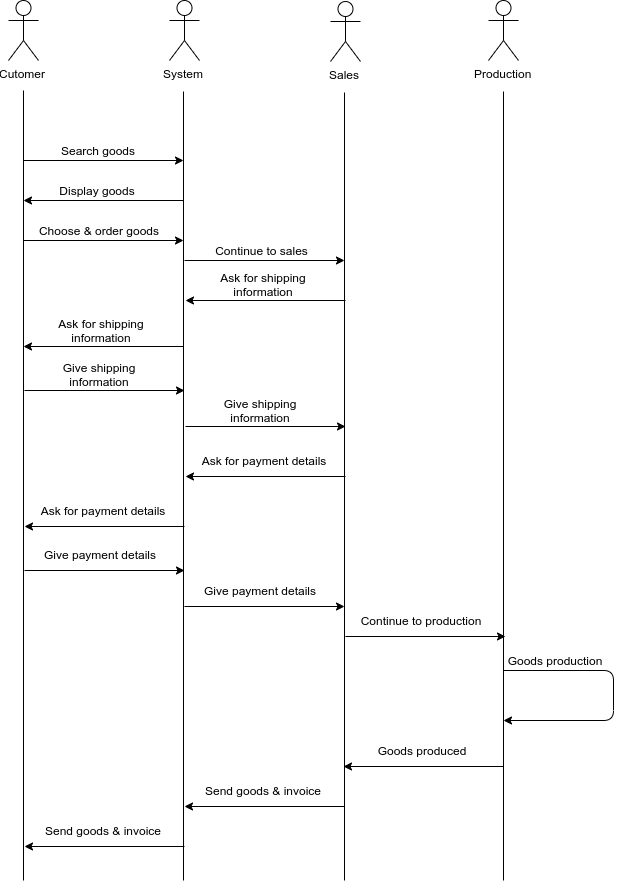

The diagram above was exported from draw.io. Its source (the exported page's mxGraphModel, read from the mxfile embedded in the PNG):
<mxGraphModel dx="2177" dy="1022" grid="1" gridSize="10" guides="1" tooltips="1" connect="1" arrows="1" fold="1" page="0" pageScale="1" pageWidth="827" pageHeight="1169" math="0" shadow="0">
  <root>
    <mxCell id="0" />
    <mxCell id="1" parent="0" />
    <mxCell id="em7H5wgKs81gXO3XA5G9-1" value="" style="endArrow=none;html=1;" edge="1" parent="1">
      <mxGeometry width="50" height="50" relative="1" as="geometry">
        <mxPoint x="120" y="920" as="sourcePoint" />
        <mxPoint x="120" y="130" as="targetPoint" />
      </mxGeometry>
    </mxCell>
    <mxCell id="em7H5wgKs81gXO3XA5G9-2" value="Cutomer" style="shape=umlActor;verticalLabelPosition=bottom;labelBackgroundColor=#ffffff;verticalAlign=top;html=1;outlineConnect=0;" vertex="1" parent="1">
      <mxGeometry x="105" y="40" width="30" height="60" as="geometry" />
    </mxCell>
    <mxCell id="em7H5wgKs81gXO3XA5G9-4" value="" style="endArrow=none;html=1;" edge="1" parent="1">
      <mxGeometry width="50" height="50" relative="1" as="geometry">
        <mxPoint x="280" y="920" as="sourcePoint" />
        <mxPoint x="280" y="131" as="targetPoint" />
      </mxGeometry>
    </mxCell>
    <mxCell id="em7H5wgKs81gXO3XA5G9-5" value="System" style="shape=umlActor;verticalLabelPosition=bottom;labelBackgroundColor=#ffffff;verticalAlign=top;html=1;outlineConnect=0;" vertex="1" parent="1">
      <mxGeometry x="266" y="40" width="30" height="60" as="geometry" />
    </mxCell>
    <mxCell id="em7H5wgKs81gXO3XA5G9-6" value="Sales" style="shape=umlActor;verticalLabelPosition=bottom;labelBackgroundColor=#ffffff;verticalAlign=top;html=1;outlineConnect=0;" vertex="1" parent="1">
      <mxGeometry x="427" y="41" width="30" height="60" as="geometry" />
    </mxCell>
    <mxCell id="em7H5wgKs81gXO3XA5G9-7" value="" style="endArrow=none;html=1;" edge="1" parent="1">
      <mxGeometry width="50" height="50" relative="1" as="geometry">
        <mxPoint x="441" y="920" as="sourcePoint" />
        <mxPoint x="441" y="132" as="targetPoint" />
      </mxGeometry>
    </mxCell>
    <mxCell id="em7H5wgKs81gXO3XA5G9-8" value="Production" style="shape=umlActor;verticalLabelPosition=bottom;labelBackgroundColor=#ffffff;verticalAlign=top;html=1;outlineConnect=0;" vertex="1" parent="1">
      <mxGeometry x="585" y="40" width="30" height="60" as="geometry" />
    </mxCell>
    <mxCell id="em7H5wgKs81gXO3XA5G9-9" value="" style="endArrow=none;html=1;" edge="1" parent="1">
      <mxGeometry width="50" height="50" relative="1" as="geometry">
        <mxPoint x="600" y="920" as="sourcePoint" />
        <mxPoint x="600" y="131" as="targetPoint" />
      </mxGeometry>
    </mxCell>
    <mxCell id="em7H5wgKs81gXO3XA5G9-10" value="" style="endArrow=classic;html=1;" edge="1" parent="1">
      <mxGeometry width="50" height="50" relative="1" as="geometry">
        <mxPoint x="120" y="200" as="sourcePoint" />
        <mxPoint x="280" y="200" as="targetPoint" />
      </mxGeometry>
    </mxCell>
    <mxCell id="em7H5wgKs81gXO3XA5G9-11" value="Search goods" style="text;html=1;strokeColor=none;fillColor=none;align=center;verticalAlign=middle;whiteSpace=wrap;rounded=0;" vertex="1" parent="1">
      <mxGeometry x="154" y="180" width="80" height="20" as="geometry" />
    </mxCell>
    <mxCell id="em7H5wgKs81gXO3XA5G9-12" value="Display goods" style="text;html=1;strokeColor=none;fillColor=none;align=center;verticalAlign=middle;whiteSpace=wrap;rounded=0;" vertex="1" parent="1">
      <mxGeometry x="154" y="220" width="80" height="20" as="geometry" />
    </mxCell>
    <mxCell id="em7H5wgKs81gXO3XA5G9-14" value="" style="endArrow=classic;html=1;" edge="1" parent="1">
      <mxGeometry width="50" height="50" relative="1" as="geometry">
        <mxPoint x="280" y="240" as="sourcePoint" />
        <mxPoint x="120" y="240" as="targetPoint" />
      </mxGeometry>
    </mxCell>
    <mxCell id="em7H5wgKs81gXO3XA5G9-15" value="" style="endArrow=classic;html=1;" edge="1" parent="1">
      <mxGeometry width="50" height="50" relative="1" as="geometry">
        <mxPoint x="120" y="280" as="sourcePoint" />
        <mxPoint x="280" y="280" as="targetPoint" />
      </mxGeometry>
    </mxCell>
    <mxCell id="em7H5wgKs81gXO3XA5G9-16" value="Choose &amp;amp; order goods" style="text;html=1;strokeColor=none;fillColor=none;align=center;verticalAlign=middle;whiteSpace=wrap;rounded=0;" vertex="1" parent="1">
      <mxGeometry x="130" y="260" width="130" height="20" as="geometry" />
    </mxCell>
    <mxCell id="em7H5wgKs81gXO3XA5G9-17" value="Continue to sales" style="text;html=1;strokeColor=none;fillColor=none;align=center;verticalAlign=middle;whiteSpace=wrap;rounded=0;" vertex="1" parent="1">
      <mxGeometry x="311" y="280" width="95" height="20" as="geometry" />
    </mxCell>
    <mxCell id="em7H5wgKs81gXO3XA5G9-18" value="" style="endArrow=classic;html=1;" edge="1" parent="1">
      <mxGeometry width="50" height="50" relative="1" as="geometry">
        <mxPoint x="281" y="300" as="sourcePoint" />
        <mxPoint x="441" y="300" as="targetPoint" />
      </mxGeometry>
    </mxCell>
    <mxCell id="em7H5wgKs81gXO3XA5G9-19" value="Ask for shipping information" style="text;html=1;strokeColor=none;fillColor=none;align=center;verticalAlign=middle;whiteSpace=wrap;rounded=0;" vertex="1" parent="1">
      <mxGeometry x="290" y="314" width="140" height="20" as="geometry" />
    </mxCell>
    <mxCell id="em7H5wgKs81gXO3XA5G9-20" value="" style="endArrow=classic;html=1;" edge="1" parent="1">
      <mxGeometry width="50" height="50" relative="1" as="geometry">
        <mxPoint x="442" y="340" as="sourcePoint" />
        <mxPoint x="282" y="340" as="targetPoint" />
      </mxGeometry>
    </mxCell>
    <mxCell id="em7H5wgKs81gXO3XA5G9-23" value="Ask for shipping information" style="text;html=1;strokeColor=none;fillColor=none;align=center;verticalAlign=middle;whiteSpace=wrap;rounded=0;" vertex="1" parent="1">
      <mxGeometry x="128" y="360" width="140" height="20" as="geometry" />
    </mxCell>
    <mxCell id="em7H5wgKs81gXO3XA5G9-24" value="" style="endArrow=classic;html=1;" edge="1" parent="1">
      <mxGeometry width="50" height="50" relative="1" as="geometry">
        <mxPoint x="280" y="386" as="sourcePoint" />
        <mxPoint x="120" y="386" as="targetPoint" />
      </mxGeometry>
    </mxCell>
    <mxCell id="em7H5wgKs81gXO3XA5G9-27" value="" style="endArrow=classic;html=1;" edge="1" parent="1">
      <mxGeometry width="50" height="50" relative="1" as="geometry">
        <mxPoint x="121" y="430" as="sourcePoint" />
        <mxPoint x="281" y="430" as="targetPoint" />
      </mxGeometry>
    </mxCell>
    <mxCell id="em7H5wgKs81gXO3XA5G9-28" value="Give shipping information" style="text;html=1;strokeColor=none;fillColor=none;align=center;verticalAlign=middle;whiteSpace=wrap;rounded=0;" vertex="1" parent="1">
      <mxGeometry x="131" y="404" width="130" height="20" as="geometry" />
    </mxCell>
    <mxCell id="em7H5wgKs81gXO3XA5G9-29" value="Give shipping information" style="text;html=1;strokeColor=none;fillColor=none;align=center;verticalAlign=middle;whiteSpace=wrap;rounded=0;" vertex="1" parent="1">
      <mxGeometry x="292" y="440" width="130" height="20" as="geometry" />
    </mxCell>
    <mxCell id="em7H5wgKs81gXO3XA5G9-30" value="" style="endArrow=classic;html=1;" edge="1" parent="1">
      <mxGeometry width="50" height="50" relative="1" as="geometry">
        <mxPoint x="282" y="466" as="sourcePoint" />
        <mxPoint x="442" y="466" as="targetPoint" />
      </mxGeometry>
    </mxCell>
    <mxCell id="em7H5wgKs81gXO3XA5G9-31" value="" style="endArrow=classic;html=1;" edge="1" parent="1">
      <mxGeometry width="50" height="50" relative="1" as="geometry">
        <mxPoint x="442" y="516" as="sourcePoint" />
        <mxPoint x="282" y="516" as="targetPoint" />
      </mxGeometry>
    </mxCell>
    <mxCell id="em7H5wgKs81gXO3XA5G9-32" value="Ask for payment details" style="text;html=1;strokeColor=none;fillColor=none;align=center;verticalAlign=middle;whiteSpace=wrap;rounded=0;" vertex="1" parent="1">
      <mxGeometry x="290" y="490" width="140" height="20" as="geometry" />
    </mxCell>
    <mxCell id="em7H5wgKs81gXO3XA5G9-33" value="Ask for payment details" style="text;html=1;strokeColor=none;fillColor=none;align=center;verticalAlign=middle;whiteSpace=wrap;rounded=0;" vertex="1" parent="1">
      <mxGeometry x="129" y="540" width="140" height="20" as="geometry" />
    </mxCell>
    <mxCell id="em7H5wgKs81gXO3XA5G9-34" value="" style="endArrow=classic;html=1;" edge="1" parent="1">
      <mxGeometry width="50" height="50" relative="1" as="geometry">
        <mxPoint x="281" y="566" as="sourcePoint" />
        <mxPoint x="121" y="566" as="targetPoint" />
      </mxGeometry>
    </mxCell>
    <mxCell id="em7H5wgKs81gXO3XA5G9-35" value="Give payment details" style="text;html=1;strokeColor=none;fillColor=none;align=center;verticalAlign=middle;whiteSpace=wrap;rounded=0;" vertex="1" parent="1">
      <mxGeometry x="131" y="584" width="130" height="20" as="geometry" />
    </mxCell>
    <mxCell id="em7H5wgKs81gXO3XA5G9-36" value="" style="endArrow=classic;html=1;" edge="1" parent="1">
      <mxGeometry width="50" height="50" relative="1" as="geometry">
        <mxPoint x="121" y="610" as="sourcePoint" />
        <mxPoint x="281" y="610" as="targetPoint" />
      </mxGeometry>
    </mxCell>
    <mxCell id="em7H5wgKs81gXO3XA5G9-39" value="" style="endArrow=classic;html=1;" edge="1" parent="1">
      <mxGeometry width="50" height="50" relative="1" as="geometry">
        <mxPoint x="281" y="646" as="sourcePoint" />
        <mxPoint x="441" y="646" as="targetPoint" />
      </mxGeometry>
    </mxCell>
    <mxCell id="em7H5wgKs81gXO3XA5G9-40" value="Give payment details" style="text;html=1;strokeColor=none;fillColor=none;align=center;verticalAlign=middle;whiteSpace=wrap;rounded=0;" vertex="1" parent="1">
      <mxGeometry x="291" y="620" width="130" height="20" as="geometry" />
    </mxCell>
    <mxCell id="em7H5wgKs81gXO3XA5G9-41" value="Continue to production" style="text;html=1;strokeColor=none;fillColor=none;align=center;verticalAlign=middle;whiteSpace=wrap;rounded=0;" vertex="1" parent="1">
      <mxGeometry x="452" y="650" width="130" height="20" as="geometry" />
    </mxCell>
    <mxCell id="em7H5wgKs81gXO3XA5G9-42" value="" style="endArrow=classic;html=1;" edge="1" parent="1">
      <mxGeometry width="50" height="50" relative="1" as="geometry">
        <mxPoint x="442" y="676" as="sourcePoint" />
        <mxPoint x="602" y="676" as="targetPoint" />
      </mxGeometry>
    </mxCell>
    <mxCell id="em7H5wgKs81gXO3XA5G9-43" value="" style="endArrow=classic;html=1;" edge="1" parent="1">
      <mxGeometry width="50" height="50" relative="1" as="geometry">
        <mxPoint x="600" y="710" as="sourcePoint" />
        <mxPoint x="600" y="760" as="targetPoint" />
        <Array as="points">
          <mxPoint x="710" y="710" />
          <mxPoint x="710" y="760" />
        </Array>
      </mxGeometry>
    </mxCell>
    <mxCell id="em7H5wgKs81gXO3XA5G9-44" value="Goods production" style="text;html=1;strokeColor=none;fillColor=none;align=center;verticalAlign=middle;whiteSpace=wrap;rounded=0;" vertex="1" parent="1">
      <mxGeometry x="601" y="690" width="100" height="20" as="geometry" />
    </mxCell>
    <mxCell id="em7H5wgKs81gXO3XA5G9-45" value="Goods produced" style="text;html=1;strokeColor=none;fillColor=none;align=center;verticalAlign=middle;whiteSpace=wrap;rounded=0;" vertex="1" parent="1">
      <mxGeometry x="448" y="780" width="140" height="20" as="geometry" />
    </mxCell>
    <mxCell id="em7H5wgKs81gXO3XA5G9-46" value="" style="endArrow=classic;html=1;" edge="1" parent="1">
      <mxGeometry width="50" height="50" relative="1" as="geometry">
        <mxPoint x="600" y="806" as="sourcePoint" />
        <mxPoint x="440" y="806" as="targetPoint" />
      </mxGeometry>
    </mxCell>
    <mxCell id="em7H5wgKs81gXO3XA5G9-47" value="Send goods &amp;amp; invoice" style="text;html=1;strokeColor=none;fillColor=none;align=center;verticalAlign=middle;whiteSpace=wrap;rounded=0;" vertex="1" parent="1">
      <mxGeometry x="289" y="820" width="140" height="20" as="geometry" />
    </mxCell>
    <mxCell id="em7H5wgKs81gXO3XA5G9-48" value="" style="endArrow=classic;html=1;" edge="1" parent="1">
      <mxGeometry width="50" height="50" relative="1" as="geometry">
        <mxPoint x="441" y="846" as="sourcePoint" />
        <mxPoint x="281" y="846" as="targetPoint" />
      </mxGeometry>
    </mxCell>
    <mxCell id="em7H5wgKs81gXO3XA5G9-49" value="Send goods &amp;amp; invoice" style="text;html=1;strokeColor=none;fillColor=none;align=center;verticalAlign=middle;whiteSpace=wrap;rounded=0;" vertex="1" parent="1">
      <mxGeometry x="129" y="860" width="140" height="20" as="geometry" />
    </mxCell>
    <mxCell id="em7H5wgKs81gXO3XA5G9-50" value="" style="endArrow=classic;html=1;" edge="1" parent="1">
      <mxGeometry width="50" height="50" relative="1" as="geometry">
        <mxPoint x="281" y="886" as="sourcePoint" />
        <mxPoint x="121" y="886" as="targetPoint" />
      </mxGeometry>
    </mxCell>
  </root>
</mxGraphModel>